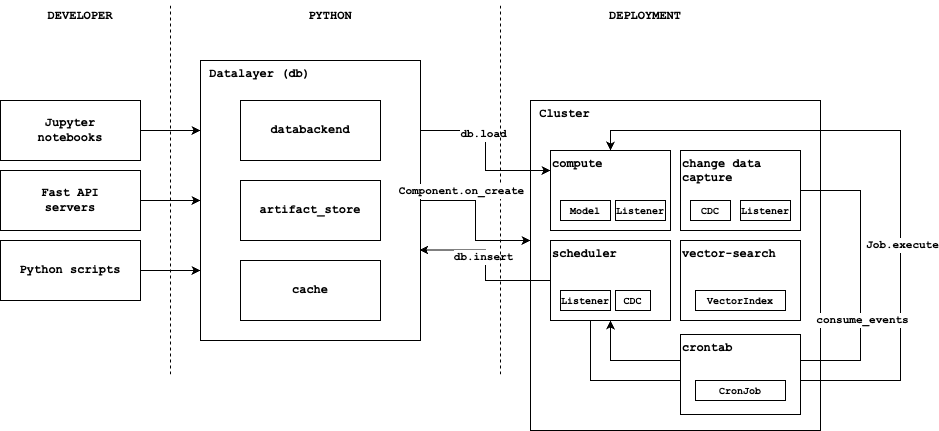

The diagram above was exported from draw.io. Its source (the exported page's mxGraphModel, read from the mxfile embedded in the PNG):
<mxGraphModel dx="1242" dy="696" grid="1" gridSize="10" guides="1" tooltips="1" connect="1" arrows="1" fold="1" page="1" pageScale="1" pageWidth="1169" pageHeight="827" math="0" shadow="0">
  <root>
    <mxCell id="0" />
    <mxCell id="1" parent="0" />
    <mxCell id="o0qk8X8qvL3YsG9Up7ly-11" value="" style="edgeStyle=orthogonalEdgeStyle;rounded=0;orthogonalLoop=1;jettySize=auto;html=1;" edge="1" parent="1" source="o0qk8X8qvL3YsG9Up7ly-1" target="o0qk8X8qvL3YsG9Up7ly-5">
      <mxGeometry relative="1" as="geometry">
        <Array as="points">
          <mxPoint x="495" y="240" />
          <mxPoint x="495" y="280" />
        </Array>
      </mxGeometry>
    </mxCell>
    <mxCell id="o0qk8X8qvL3YsG9Up7ly-1" value="&amp;nbsp;&lt;b&gt;Datalayer (db)&lt;/b&gt;" style="rounded=0;whiteSpace=wrap;html=1;fontFamily=Courier New;align=left;verticalAlign=top;" vertex="1" parent="1">
      <mxGeometry x="220" y="100" width="220" height="280" as="geometry" />
    </mxCell>
    <mxCell id="o0qk8X8qvL3YsG9Up7ly-2" value="&lt;span&gt;databackend&lt;/span&gt;" style="rounded=0;whiteSpace=wrap;html=1;fontFamily=Courier New;fontStyle=1" vertex="1" parent="1">
      <mxGeometry x="260" y="140" width="140" height="60" as="geometry" />
    </mxCell>
    <mxCell id="o0qk8X8qvL3YsG9Up7ly-3" value="&lt;span&gt;artifact_store&lt;/span&gt;" style="rounded=0;whiteSpace=wrap;html=1;fontFamily=Courier New;fontStyle=1" vertex="1" parent="1">
      <mxGeometry x="260" y="220" width="140" height="60" as="geometry" />
    </mxCell>
    <mxCell id="o0qk8X8qvL3YsG9Up7ly-4" value="&lt;span&gt;cache&lt;/span&gt;" style="rounded=0;whiteSpace=wrap;html=1;fontFamily=Courier New;fontStyle=1" vertex="1" parent="1">
      <mxGeometry x="260" y="300" width="140" height="60" as="geometry" />
    </mxCell>
    <mxCell id="o0qk8X8qvL3YsG9Up7ly-5" value="&lt;b&gt;&amp;nbsp;Cluster&lt;/b&gt;" style="rounded=0;whiteSpace=wrap;html=1;fontFamily=Courier New;align=left;verticalAlign=top;" vertex="1" parent="1">
      <mxGeometry x="550" y="140" width="290" height="330" as="geometry" />
    </mxCell>
    <mxCell id="o0qk8X8qvL3YsG9Up7ly-6" value="&lt;span&gt;compute&lt;/span&gt;&lt;span style=&quot;color: rgba(0, 0, 0, 0); font-family: monospace; font-size: 0px; font-weight: 400; text-wrap-mode: nowrap;&quot;&gt;%3CmxGraphModel%3E%3Croot%3E%3CmxCell%20id%3D%220%22%2F%3E%3CmxCell%20id%3D%221%22%20parent%3D%220%22%2F%3E%3CmxCell%20id%3D%222%22%20value%3D%22%26lt%3Bspan%26gt%3Bdatabackend%26lt%3B%2Fspan%26gt%3B%22%20style%3D%22rounded%3D0%3BwhiteSpace%3Dwrap%3Bhtml%3D1%3BfontFamily%3DCourier%20New%3BfontStyle%3D1%22%20vertex%3D%221%22%20parent%3D%221%22%3E%3CmxGeometry%20x%3D%22260%22%20y%3D%22140%22%20width%3D%22140%22%20height%3D%2260%22%20as%3D%22geometry%22%2F%3E%3C%2FmxCell%3E%3C%2Froot%3E%3C%2FmxGraphModel%3E&lt;/span&gt;" style="rounded=0;whiteSpace=wrap;html=1;fontFamily=Courier New;fontStyle=1;align=left;verticalAlign=top;" vertex="1" parent="1">
      <mxGeometry x="570" y="190" width="120" height="80" as="geometry" />
    </mxCell>
    <mxCell id="o0qk8X8qvL3YsG9Up7ly-62" style="edgeStyle=orthogonalEdgeStyle;rounded=0;orthogonalLoop=1;jettySize=auto;html=1;entryX=0.5;entryY=0;entryDx=0;entryDy=0;" edge="1" parent="1" source="o0qk8X8qvL3YsG9Up7ly-8" target="o0qk8X8qvL3YsG9Up7ly-6">
      <mxGeometry relative="1" as="geometry">
        <Array as="points">
          <mxPoint x="610" y="420" />
          <mxPoint x="920" y="420" />
          <mxPoint x="920" y="170" />
          <mxPoint x="630" y="170" />
        </Array>
      </mxGeometry>
    </mxCell>
    <mxCell id="o0qk8X8qvL3YsG9Up7ly-63" value="&lt;b&gt;&lt;font face=&quot;Courier New&quot;&gt;Job.execute&lt;/font&gt;&lt;/b&gt;" style="edgeLabel;html=1;align=center;verticalAlign=middle;resizable=0;points=[];" vertex="1" connectable="0" parent="o0qk8X8qvL3YsG9Up7ly-62">
      <mxGeometry x="0.0887" y="-1" relative="1" as="geometry">
        <mxPoint as="offset" />
      </mxGeometry>
    </mxCell>
    <mxCell id="o0qk8X8qvL3YsG9Up7ly-8" value="scheduler" style="rounded=0;whiteSpace=wrap;html=1;fontFamily=Courier New;fontStyle=1;verticalAlign=top;align=left;" vertex="1" parent="1">
      <mxGeometry x="570" y="280" width="120" height="80" as="geometry" />
    </mxCell>
    <mxCell id="o0qk8X8qvL3YsG9Up7ly-9" value="vector-&lt;span style=&quot;background-color: transparent; color: light-dark(rgb(0, 0, 0), rgb(255, 255, 255));&quot;&gt;search&lt;/span&gt;" style="rounded=0;whiteSpace=wrap;html=1;fontFamily=Courier New;fontStyle=1;verticalAlign=top;align=left;" vertex="1" parent="1">
      <mxGeometry x="700" y="280" width="120" height="80" as="geometry" />
    </mxCell>
    <mxCell id="o0qk8X8qvL3YsG9Up7ly-56" style="edgeStyle=orthogonalEdgeStyle;rounded=0;orthogonalLoop=1;jettySize=auto;html=1;entryX=0.5;entryY=1;entryDx=0;entryDy=0;" edge="1" parent="1" source="o0qk8X8qvL3YsG9Up7ly-10" target="o0qk8X8qvL3YsG9Up7ly-8">
      <mxGeometry relative="1" as="geometry">
        <Array as="points">
          <mxPoint x="880" y="230" />
          <mxPoint x="880" y="400" />
          <mxPoint x="630" y="400" />
        </Array>
      </mxGeometry>
    </mxCell>
    <mxCell id="o0qk8X8qvL3YsG9Up7ly-57" value="&lt;b&gt;&lt;font face=&quot;Courier New&quot;&gt;consume_events&lt;/font&gt;&lt;/b&gt;" style="edgeLabel;html=1;align=center;verticalAlign=middle;resizable=0;points=[];" vertex="1" connectable="0" parent="o0qk8X8qvL3YsG9Up7ly-56">
      <mxGeometry x="-0.2731" y="1" relative="1" as="geometry">
        <mxPoint as="offset" />
      </mxGeometry>
    </mxCell>
    <mxCell id="o0qk8X8qvL3YsG9Up7ly-10" value="change&amp;nbsp;&lt;span style=&quot;background-color: transparent; color: light-dark(rgb(0, 0, 0), rgb(255, 255, 255));&quot;&gt;data&lt;/span&gt;&lt;div&gt;capture&lt;/div&gt;" style="rounded=0;whiteSpace=wrap;html=1;fontFamily=Courier New;fontStyle=1;align=left;verticalAlign=top;" vertex="1" parent="1">
      <mxGeometry x="700" y="190" width="120" height="80" as="geometry" />
    </mxCell>
    <mxCell id="o0qk8X8qvL3YsG9Up7ly-12" style="edgeStyle=orthogonalEdgeStyle;rounded=0;orthogonalLoop=1;jettySize=auto;html=1;entryX=0.995;entryY=0.677;entryDx=0;entryDy=0;entryPerimeter=0;" edge="1" parent="1" source="o0qk8X8qvL3YsG9Up7ly-8" target="o0qk8X8qvL3YsG9Up7ly-1">
      <mxGeometry relative="1" as="geometry" />
    </mxCell>
    <mxCell id="o0qk8X8qvL3YsG9Up7ly-13" value="&lt;b&gt;&lt;font face=&quot;Courier New&quot;&gt;db.insert&lt;/font&gt;&lt;/b&gt;" style="edgeLabel;html=1;align=center;verticalAlign=middle;resizable=0;points=[];" vertex="1" connectable="0" parent="o0qk8X8qvL3YsG9Up7ly-12">
      <mxGeometry x="0.108" y="3" relative="1" as="geometry">
        <mxPoint as="offset" />
      </mxGeometry>
    </mxCell>
    <mxCell id="o0qk8X8qvL3YsG9Up7ly-20" value="" style="endArrow=none;dashed=1;html=1;rounded=0;" edge="1" parent="1">
      <mxGeometry width="50" height="50" relative="1" as="geometry">
        <mxPoint x="190" y="414" as="sourcePoint" />
        <mxPoint x="190" y="44" as="targetPoint" />
      </mxGeometry>
    </mxCell>
    <mxCell id="o0qk8X8qvL3YsG9Up7ly-22" style="edgeStyle=orthogonalEdgeStyle;rounded=0;orthogonalLoop=1;jettySize=auto;html=1;exitX=1;exitY=0.25;exitDx=0;exitDy=0;entryX=0;entryY=0.25;entryDx=0;entryDy=0;" edge="1" parent="1" source="o0qk8X8qvL3YsG9Up7ly-1" target="o0qk8X8qvL3YsG9Up7ly-6">
      <mxGeometry relative="1" as="geometry" />
    </mxCell>
    <mxCell id="o0qk8X8qvL3YsG9Up7ly-26" value="&lt;b&gt;&lt;font face=&quot;Courier New&quot;&gt;db.load&lt;/font&gt;&lt;/b&gt;" style="edgeLabel;html=1;align=center;verticalAlign=middle;resizable=0;points=[];" vertex="1" connectable="0" parent="o0qk8X8qvL3YsG9Up7ly-22">
      <mxGeometry x="-0.2129" y="-3" relative="1" as="geometry">
        <mxPoint y="1" as="offset" />
      </mxGeometry>
    </mxCell>
    <mxCell id="o0qk8X8qvL3YsG9Up7ly-35" style="edgeStyle=orthogonalEdgeStyle;rounded=0;orthogonalLoop=1;jettySize=auto;html=1;entryX=0;entryY=0.25;entryDx=0;entryDy=0;" edge="1" parent="1" source="o0qk8X8qvL3YsG9Up7ly-27" target="o0qk8X8qvL3YsG9Up7ly-1">
      <mxGeometry relative="1" as="geometry" />
    </mxCell>
    <mxCell id="o0qk8X8qvL3YsG9Up7ly-27" value="&lt;span&gt;Jupyter&lt;br&gt;notebooks&lt;/span&gt;" style="rounded=0;whiteSpace=wrap;html=1;fontFamily=Courier New;fontStyle=1" vertex="1" parent="1">
      <mxGeometry x="20" y="140" width="140" height="60" as="geometry" />
    </mxCell>
    <mxCell id="o0qk8X8qvL3YsG9Up7ly-36" style="edgeStyle=orthogonalEdgeStyle;rounded=0;orthogonalLoop=1;jettySize=auto;html=1;entryX=0;entryY=0.5;entryDx=0;entryDy=0;" edge="1" parent="1" source="o0qk8X8qvL3YsG9Up7ly-28" target="o0qk8X8qvL3YsG9Up7ly-1">
      <mxGeometry relative="1" as="geometry" />
    </mxCell>
    <mxCell id="o0qk8X8qvL3YsG9Up7ly-28" value="Fast API&lt;div&gt;servers&lt;/div&gt;" style="rounded=0;whiteSpace=wrap;html=1;fontFamily=Courier New;fontStyle=1" vertex="1" parent="1">
      <mxGeometry x="20" y="210" width="140" height="60" as="geometry" />
    </mxCell>
    <mxCell id="o0qk8X8qvL3YsG9Up7ly-37" style="edgeStyle=orthogonalEdgeStyle;rounded=0;orthogonalLoop=1;jettySize=auto;html=1;entryX=0;entryY=0.75;entryDx=0;entryDy=0;" edge="1" parent="1" source="o0qk8X8qvL3YsG9Up7ly-29" target="o0qk8X8qvL3YsG9Up7ly-1">
      <mxGeometry relative="1" as="geometry" />
    </mxCell>
    <mxCell id="o0qk8X8qvL3YsG9Up7ly-29" value="Python scripts" style="rounded=0;whiteSpace=wrap;html=1;fontFamily=Courier New;fontStyle=1" vertex="1" parent="1">
      <mxGeometry x="20" y="280" width="140" height="60" as="geometry" />
    </mxCell>
    <mxCell id="o0qk8X8qvL3YsG9Up7ly-38" value="" style="endArrow=none;dashed=1;html=1;rounded=0;" edge="1" parent="1">
      <mxGeometry width="50" height="50" relative="1" as="geometry">
        <mxPoint x="520" y="414" as="sourcePoint" />
        <mxPoint x="520" y="44" as="targetPoint" />
      </mxGeometry>
    </mxCell>
    <mxCell id="o0qk8X8qvL3YsG9Up7ly-39" value="&lt;font face=&quot;Courier New&quot;&gt;&lt;b&gt;DEVELOPER&lt;/b&gt;&lt;/font&gt;" style="text;html=1;align=center;verticalAlign=middle;whiteSpace=wrap;rounded=0;" vertex="1" parent="1">
      <mxGeometry x="70" y="40" width="60" height="30" as="geometry" />
    </mxCell>
    <mxCell id="o0qk8X8qvL3YsG9Up7ly-40" value="&lt;font face=&quot;Courier New&quot;&gt;&lt;b&gt;PYTHON&lt;/b&gt;&lt;/font&gt;" style="text;html=1;align=center;verticalAlign=middle;whiteSpace=wrap;rounded=0;" vertex="1" parent="1">
      <mxGeometry x="320" y="40" width="60" height="30" as="geometry" />
    </mxCell>
    <mxCell id="o0qk8X8qvL3YsG9Up7ly-41" value="&lt;font face=&quot;Courier New&quot;&gt;&lt;b&gt;DEPLOYMENT&lt;/b&gt;&lt;/font&gt;" style="text;html=1;align=center;verticalAlign=middle;whiteSpace=wrap;rounded=0;" vertex="1" parent="1">
      <mxGeometry x="635" y="40" width="60" height="30" as="geometry" />
    </mxCell>
    <mxCell id="o0qk8X8qvL3YsG9Up7ly-42" value="&lt;b&gt;&lt;font style=&quot;font-size: 10px;&quot; face=&quot;Courier New&quot;&gt;Model&lt;/font&gt;&lt;/b&gt;" style="rounded=0;whiteSpace=wrap;html=1;" vertex="1" parent="1">
      <mxGeometry x="580" y="240" width="50" height="20" as="geometry" />
    </mxCell>
    <mxCell id="o0qk8X8qvL3YsG9Up7ly-45" value="&lt;b&gt;&lt;font style=&quot;font-size: 10px;&quot; face=&quot;Courier New&quot;&gt;Listener&lt;/font&gt;&lt;/b&gt;" style="rounded=0;whiteSpace=wrap;html=1;" vertex="1" parent="1">
      <mxGeometry x="635" y="240" width="50" height="20" as="geometry" />
    </mxCell>
    <mxCell id="o0qk8X8qvL3YsG9Up7ly-46" value="&lt;b&gt;&lt;font style=&quot;font-size: 10px;&quot; face=&quot;Courier New&quot;&gt;Listener&lt;/font&gt;&lt;/b&gt;" style="rounded=0;whiteSpace=wrap;html=1;" vertex="1" parent="1">
      <mxGeometry x="580" y="330" width="50" height="20" as="geometry" />
    </mxCell>
    <mxCell id="o0qk8X8qvL3YsG9Up7ly-49" value="&lt;b&gt;&lt;font style=&quot;font-size: 10px;&quot; face=&quot;Courier New&quot;&gt;CDC&lt;/font&gt;&lt;/b&gt;" style="rounded=0;whiteSpace=wrap;html=1;" vertex="1" parent="1">
      <mxGeometry x="635" y="330" width="35" height="20" as="geometry" />
    </mxCell>
    <mxCell id="o0qk8X8qvL3YsG9Up7ly-50" value="&lt;b&gt;&lt;font style=&quot;font-size: 10px;&quot; face=&quot;Courier New&quot;&gt;CDC&lt;/font&gt;&lt;/b&gt;" style="rounded=0;whiteSpace=wrap;html=1;" vertex="1" parent="1">
      <mxGeometry x="710" y="240" width="40" height="20" as="geometry" />
    </mxCell>
    <mxCell id="o0qk8X8qvL3YsG9Up7ly-52" value="&lt;b&gt;&lt;font style=&quot;font-size: 10px;&quot; face=&quot;Courier New&quot;&gt;Listener&lt;/font&gt;&lt;/b&gt;" style="rounded=0;whiteSpace=wrap;html=1;" vertex="1" parent="1">
      <mxGeometry x="760" y="240" width="50" height="20" as="geometry" />
    </mxCell>
    <mxCell id="o0qk8X8qvL3YsG9Up7ly-54" value="&lt;font face=&quot;Courier New&quot; style=&quot;font-size: 10px;&quot;&gt;&lt;b&gt;VectorIndex&lt;/b&gt;&lt;/font&gt;" style="rounded=0;whiteSpace=wrap;html=1;" vertex="1" parent="1">
      <mxGeometry x="715" y="330" width="90" height="20" as="geometry" />
    </mxCell>
    <mxCell id="o0qk8X8qvL3YsG9Up7ly-60" value="&lt;b&gt;&lt;font face=&quot;Courier New&quot;&gt;Component.on_create&lt;/font&gt;&lt;/b&gt;" style="edgeLabel;html=1;align=center;verticalAlign=middle;resizable=0;points=[];" vertex="1" connectable="0" parent="1">
      <mxGeometry x="480" y="230" as="geometry" />
    </mxCell>
    <mxCell id="o0qk8X8qvL3YsG9Up7ly-70" value="crontab" style="rounded=0;whiteSpace=wrap;html=1;fontFamily=Courier New;fontStyle=1;verticalAlign=top;align=left;" vertex="1" parent="1">
      <mxGeometry x="700" y="374" width="120" height="80" as="geometry" />
    </mxCell>
    <mxCell id="o0qk8X8qvL3YsG9Up7ly-71" value="&lt;font face=&quot;Courier New&quot; style=&quot;font-size: 10px;&quot;&gt;&lt;b&gt;CronJob&lt;/b&gt;&lt;/font&gt;" style="rounded=0;whiteSpace=wrap;html=1;" vertex="1" parent="1">
      <mxGeometry x="715" y="420" width="90" height="20" as="geometry" />
    </mxCell>
  </root>
</mxGraphModel>